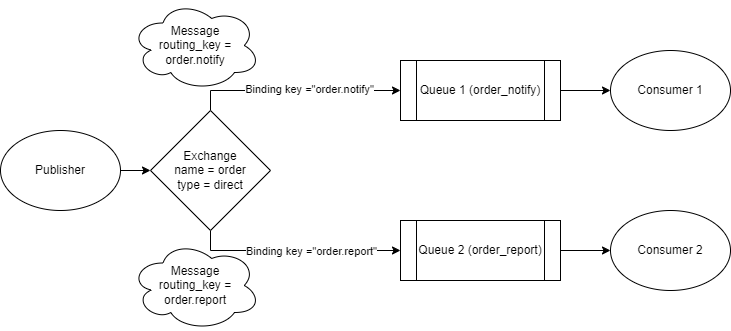

The diagram above was exported from draw.io. Its source (the exported page's mxGraphModel, read from the mxfile embedded in the PNG):
<mxGraphModel dx="954" dy="610" grid="1" gridSize="10" guides="1" tooltips="1" connect="1" arrows="1" fold="1" page="1" pageScale="1" pageWidth="850" pageHeight="1100" math="0" shadow="0">
  <root>
    <mxCell id="0" />
    <mxCell id="1" parent="0" />
    <mxCell id="w_jAIt4aX46TfGd7cv4E-15" value="" style="edgeStyle=orthogonalEdgeStyle;rounded=0;orthogonalLoop=1;jettySize=auto;html=1;" edge="1" parent="1" source="w_jAIt4aX46TfGd7cv4E-1" target="w_jAIt4aX46TfGd7cv4E-2">
      <mxGeometry relative="1" as="geometry" />
    </mxCell>
    <mxCell id="w_jAIt4aX46TfGd7cv4E-1" value="Publisher" style="ellipse;whiteSpace=wrap;html=1;" vertex="1" parent="1">
      <mxGeometry x="20" y="280" width="120" height="80" as="geometry" />
    </mxCell>
    <mxCell id="w_jAIt4aX46TfGd7cv4E-9" style="edgeStyle=orthogonalEdgeStyle;rounded=0;orthogonalLoop=1;jettySize=auto;html=1;exitX=0.5;exitY=0;exitDx=0;exitDy=0;" edge="1" parent="1" source="w_jAIt4aX46TfGd7cv4E-2" target="w_jAIt4aX46TfGd7cv4E-3">
      <mxGeometry relative="1" as="geometry" />
    </mxCell>
    <mxCell id="w_jAIt4aX46TfGd7cv4E-12" value="Binding key =&quot;order.notify&quot;" style="edgeLabel;html=1;align=center;verticalAlign=middle;resizable=0;points=[];" vertex="1" connectable="0" parent="w_jAIt4aX46TfGd7cv4E-9">
      <mxGeometry x="-0.2556" y="2" relative="1" as="geometry">
        <mxPoint x="40" as="offset" />
      </mxGeometry>
    </mxCell>
    <mxCell id="w_jAIt4aX46TfGd7cv4E-11" style="edgeStyle=orthogonalEdgeStyle;rounded=0;orthogonalLoop=1;jettySize=auto;html=1;exitX=0.5;exitY=1;exitDx=0;exitDy=0;entryX=0;entryY=0.5;entryDx=0;entryDy=0;" edge="1" parent="1" source="w_jAIt4aX46TfGd7cv4E-2" target="w_jAIt4aX46TfGd7cv4E-4">
      <mxGeometry relative="1" as="geometry" />
    </mxCell>
    <mxCell id="w_jAIt4aX46TfGd7cv4E-2" value="Exchange&lt;div&gt;name = order&lt;/div&gt;&lt;div&gt;type = direct&lt;/div&gt;" style="rhombus;whiteSpace=wrap;html=1;" vertex="1" parent="1">
      <mxGeometry x="170" y="260" width="120" height="120" as="geometry" />
    </mxCell>
    <mxCell id="w_jAIt4aX46TfGd7cv4E-7" style="edgeStyle=orthogonalEdgeStyle;rounded=0;orthogonalLoop=1;jettySize=auto;html=1;exitX=1;exitY=0.5;exitDx=0;exitDy=0;" edge="1" parent="1" source="w_jAIt4aX46TfGd7cv4E-3" target="w_jAIt4aX46TfGd7cv4E-5">
      <mxGeometry relative="1" as="geometry" />
    </mxCell>
    <mxCell id="w_jAIt4aX46TfGd7cv4E-3" value="Queue 1 (order_notify)" style="shape=process;whiteSpace=wrap;html=1;backgroundOutline=1;" vertex="1" parent="1">
      <mxGeometry x="420" y="210" width="160" height="60" as="geometry" />
    </mxCell>
    <mxCell id="w_jAIt4aX46TfGd7cv4E-8" style="edgeStyle=orthogonalEdgeStyle;rounded=0;orthogonalLoop=1;jettySize=auto;html=1;exitX=1;exitY=0.5;exitDx=0;exitDy=0;entryX=0;entryY=0.5;entryDx=0;entryDy=0;" edge="1" parent="1" source="w_jAIt4aX46TfGd7cv4E-4" target="w_jAIt4aX46TfGd7cv4E-6">
      <mxGeometry relative="1" as="geometry" />
    </mxCell>
    <mxCell id="w_jAIt4aX46TfGd7cv4E-4" value="Queue 2 (order_report)" style="shape=process;whiteSpace=wrap;html=1;backgroundOutline=1;" vertex="1" parent="1">
      <mxGeometry x="420" y="370" width="160" height="60" as="geometry" />
    </mxCell>
    <mxCell id="w_jAIt4aX46TfGd7cv4E-5" value="Consumer 1" style="ellipse;whiteSpace=wrap;html=1;" vertex="1" parent="1">
      <mxGeometry x="630" y="200" width="120" height="80" as="geometry" />
    </mxCell>
    <mxCell id="w_jAIt4aX46TfGd7cv4E-6" value="Consumer 2" style="ellipse;whiteSpace=wrap;html=1;" vertex="1" parent="1">
      <mxGeometry x="630" y="360" width="120" height="80" as="geometry" />
    </mxCell>
    <mxCell id="w_jAIt4aX46TfGd7cv4E-13" value="Message&lt;div&gt;routing_key =&lt;/div&gt;&lt;div&gt;order.notify&lt;/div&gt;" style="ellipse;shape=cloud;whiteSpace=wrap;html=1;align=center;" vertex="1" parent="1">
      <mxGeometry x="150" y="150" width="130" height="90" as="geometry" />
    </mxCell>
    <mxCell id="w_jAIt4aX46TfGd7cv4E-14" value="Message&lt;div&gt;routing_key =&lt;/div&gt;&lt;div&gt;order.report&lt;/div&gt;" style="ellipse;shape=cloud;whiteSpace=wrap;html=1;align=center;" vertex="1" parent="1">
      <mxGeometry x="150" y="390" width="130" height="90" as="geometry" />
    </mxCell>
    <mxCell id="w_jAIt4aX46TfGd7cv4E-16" value="Binding key =&quot;order.report&quot;" style="edgeLabel;html=1;align=center;verticalAlign=middle;resizable=0;points=[];" vertex="1" connectable="0" parent="1">
      <mxGeometry x="330" y="400" as="geometry" />
    </mxCell>
  </root>
</mxGraphModel>